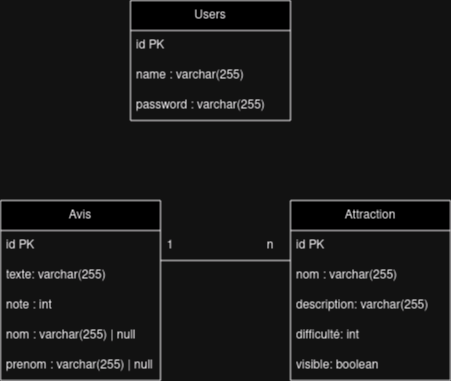

The diagram above was exported from draw.io. Its source (the exported page's mxGraphModel, read from the mxfile embedded in the PNG):
<mxGraphModel dx="880" dy="461" grid="1" gridSize="10" guides="1" tooltips="1" connect="1" arrows="1" fold="1" page="1" pageScale="1" pageWidth="827" pageHeight="1169" math="0" shadow="0">
  <root>
    <mxCell id="WIyWlLk6GJQsqaUBKTNV-0" />
    <mxCell id="WIyWlLk6GJQsqaUBKTNV-1" parent="WIyWlLk6GJQsqaUBKTNV-0" />
    <mxCell id="_ICjnKVS4NluDRhqgyyr-2" value="Attraction" style="swimlane;fontStyle=0;childLayout=stackLayout;horizontal=1;startSize=30;horizontalStack=0;resizeParent=1;resizeParentMax=0;resizeLast=0;collapsible=1;marginBottom=0;whiteSpace=wrap;html=1;" vertex="1" parent="WIyWlLk6GJQsqaUBKTNV-1">
      <mxGeometry x="340" y="310" width="160" height="180" as="geometry" />
    </mxCell>
    <mxCell id="_ICjnKVS4NluDRhqgyyr-3" value="id PK" style="text;strokeColor=none;fillColor=none;align=left;verticalAlign=middle;spacingLeft=4;spacingRight=4;overflow=hidden;points=[[0,0.5],[1,0.5]];portConstraint=eastwest;rotatable=0;whiteSpace=wrap;html=1;" vertex="1" parent="_ICjnKVS4NluDRhqgyyr-2">
      <mxGeometry y="30" width="160" height="30" as="geometry" />
    </mxCell>
    <mxCell id="_ICjnKVS4NluDRhqgyyr-4" value="nom : varchar(255)" style="text;strokeColor=none;fillColor=none;align=left;verticalAlign=middle;spacingLeft=4;spacingRight=4;overflow=hidden;points=[[0,0.5],[1,0.5]];portConstraint=eastwest;rotatable=0;whiteSpace=wrap;html=1;" vertex="1" parent="_ICjnKVS4NluDRhqgyyr-2">
      <mxGeometry y="60" width="160" height="30" as="geometry" />
    </mxCell>
    <mxCell id="_ICjnKVS4NluDRhqgyyr-5" value="description: varchar(255)" style="text;strokeColor=none;fillColor=none;align=left;verticalAlign=middle;spacingLeft=4;spacingRight=4;overflow=hidden;points=[[0,0.5],[1,0.5]];portConstraint=eastwest;rotatable=0;whiteSpace=wrap;html=1;" vertex="1" parent="_ICjnKVS4NluDRhqgyyr-2">
      <mxGeometry y="90" width="160" height="30" as="geometry" />
    </mxCell>
    <mxCell id="_ICjnKVS4NluDRhqgyyr-6" value="difficulté: int" style="text;strokeColor=none;fillColor=none;align=left;verticalAlign=middle;spacingLeft=4;spacingRight=4;overflow=hidden;points=[[0,0.5],[1,0.5]];portConstraint=eastwest;rotatable=0;whiteSpace=wrap;html=1;" vertex="1" parent="_ICjnKVS4NluDRhqgyyr-2">
      <mxGeometry y="120" width="160" height="30" as="geometry" />
    </mxCell>
    <mxCell id="_ICjnKVS4NluDRhqgyyr-7" value="visible: boolean" style="text;strokeColor=none;fillColor=none;align=left;verticalAlign=middle;spacingLeft=4;spacingRight=4;overflow=hidden;points=[[0,0.5],[1,0.5]];portConstraint=eastwest;rotatable=0;whiteSpace=wrap;html=1;" vertex="1" parent="_ICjnKVS4NluDRhqgyyr-2">
      <mxGeometry y="150" width="160" height="30" as="geometry" />
    </mxCell>
    <mxCell id="_ICjnKVS4NluDRhqgyyr-8" value="Avis" style="swimlane;fontStyle=0;childLayout=stackLayout;horizontal=1;startSize=30;horizontalStack=0;resizeParent=1;resizeParentMax=0;resizeLast=0;collapsible=1;marginBottom=0;whiteSpace=wrap;html=1;" vertex="1" parent="WIyWlLk6GJQsqaUBKTNV-1">
      <mxGeometry x="50" y="310" width="160" height="180" as="geometry" />
    </mxCell>
    <mxCell id="_ICjnKVS4NluDRhqgyyr-9" value="id PK" style="text;strokeColor=none;fillColor=none;align=left;verticalAlign=middle;spacingLeft=4;spacingRight=4;overflow=hidden;points=[[0,0.5],[1,0.5]];portConstraint=eastwest;rotatable=0;whiteSpace=wrap;html=1;" vertex="1" parent="_ICjnKVS4NluDRhqgyyr-8">
      <mxGeometry y="30" width="160" height="30" as="geometry" />
    </mxCell>
    <mxCell id="_ICjnKVS4NluDRhqgyyr-10" value="texte: varchar(255)" style="text;strokeColor=none;fillColor=none;align=left;verticalAlign=middle;spacingLeft=4;spacingRight=4;overflow=hidden;points=[[0,0.5],[1,0.5]];portConstraint=eastwest;rotatable=0;whiteSpace=wrap;html=1;" vertex="1" parent="_ICjnKVS4NluDRhqgyyr-8">
      <mxGeometry y="60" width="160" height="30" as="geometry" />
    </mxCell>
    <mxCell id="_ICjnKVS4NluDRhqgyyr-11" value="note : int" style="text;strokeColor=none;fillColor=none;align=left;verticalAlign=middle;spacingLeft=4;spacingRight=4;overflow=hidden;points=[[0,0.5],[1,0.5]];portConstraint=eastwest;rotatable=0;whiteSpace=wrap;html=1;" vertex="1" parent="_ICjnKVS4NluDRhqgyyr-8">
      <mxGeometry y="90" width="160" height="30" as="geometry" />
    </mxCell>
    <mxCell id="_ICjnKVS4NluDRhqgyyr-18" value="nom : varchar(255) | null" style="text;strokeColor=none;fillColor=none;align=left;verticalAlign=middle;spacingLeft=4;spacingRight=4;overflow=hidden;points=[[0,0.5],[1,0.5]];portConstraint=eastwest;rotatable=0;whiteSpace=wrap;html=1;" vertex="1" parent="_ICjnKVS4NluDRhqgyyr-8">
      <mxGeometry y="120" width="160" height="30" as="geometry" />
    </mxCell>
    <mxCell id="_ICjnKVS4NluDRhqgyyr-19" value="prenom : varchar(255) | null" style="text;strokeColor=none;fillColor=none;align=left;verticalAlign=middle;spacingLeft=4;spacingRight=4;overflow=hidden;points=[[0,0.5],[1,0.5]];portConstraint=eastwest;rotatable=0;whiteSpace=wrap;html=1;" vertex="1" parent="_ICjnKVS4NluDRhqgyyr-8">
      <mxGeometry y="150" width="160" height="30" as="geometry" />
    </mxCell>
    <mxCell id="_ICjnKVS4NluDRhqgyyr-14" value="Users" style="swimlane;fontStyle=0;childLayout=stackLayout;horizontal=1;startSize=30;horizontalStack=0;resizeParent=1;resizeParentMax=0;resizeLast=0;collapsible=1;marginBottom=0;whiteSpace=wrap;html=1;" vertex="1" parent="WIyWlLk6GJQsqaUBKTNV-1">
      <mxGeometry x="180" y="110" width="160" height="120" as="geometry" />
    </mxCell>
    <mxCell id="_ICjnKVS4NluDRhqgyyr-15" value="id PK" style="text;strokeColor=none;fillColor=none;align=left;verticalAlign=middle;spacingLeft=4;spacingRight=4;overflow=hidden;points=[[0,0.5],[1,0.5]];portConstraint=eastwest;rotatable=0;whiteSpace=wrap;html=1;" vertex="1" parent="_ICjnKVS4NluDRhqgyyr-14">
      <mxGeometry y="30" width="160" height="30" as="geometry" />
    </mxCell>
    <mxCell id="_ICjnKVS4NluDRhqgyyr-16" value="name : varchar(255)" style="text;strokeColor=none;fillColor=none;align=left;verticalAlign=middle;spacingLeft=4;spacingRight=4;overflow=hidden;points=[[0,0.5],[1,0.5]];portConstraint=eastwest;rotatable=0;whiteSpace=wrap;html=1;" vertex="1" parent="_ICjnKVS4NluDRhqgyyr-14">
      <mxGeometry y="60" width="160" height="30" as="geometry" />
    </mxCell>
    <mxCell id="_ICjnKVS4NluDRhqgyyr-17" value="password : varchar(255)" style="text;strokeColor=none;fillColor=none;align=left;verticalAlign=middle;spacingLeft=4;spacingRight=4;overflow=hidden;points=[[0,0.5],[1,0.5]];portConstraint=eastwest;rotatable=0;whiteSpace=wrap;html=1;" vertex="1" parent="_ICjnKVS4NluDRhqgyyr-14">
      <mxGeometry y="90" width="160" height="30" as="geometry" />
    </mxCell>
    <mxCell id="_ICjnKVS4NluDRhqgyyr-20" value="" style="endArrow=none;html=1;rounded=0;entryX=0;entryY=0;entryDx=0;entryDy=0;entryPerimeter=0;" edge="1" parent="WIyWlLk6GJQsqaUBKTNV-1" target="_ICjnKVS4NluDRhqgyyr-4">
      <mxGeometry width="50" height="50" relative="1" as="geometry">
        <mxPoint x="210" y="370" as="sourcePoint" />
        <mxPoint x="260" y="320" as="targetPoint" />
      </mxGeometry>
    </mxCell>
    <mxCell id="_ICjnKVS4NluDRhqgyyr-21" value="1" style="text;html=1;strokeColor=none;fillColor=none;align=center;verticalAlign=middle;whiteSpace=wrap;rounded=0;" vertex="1" parent="WIyWlLk6GJQsqaUBKTNV-1">
      <mxGeometry x="190" y="340" width="60" height="30" as="geometry" />
    </mxCell>
    <mxCell id="_ICjnKVS4NluDRhqgyyr-22" value="n" style="text;html=1;strokeColor=none;fillColor=none;align=center;verticalAlign=middle;whiteSpace=wrap;rounded=0;" vertex="1" parent="WIyWlLk6GJQsqaUBKTNV-1">
      <mxGeometry x="290" y="340" width="60" height="30" as="geometry" />
    </mxCell>
  </root>
</mxGraphModel>